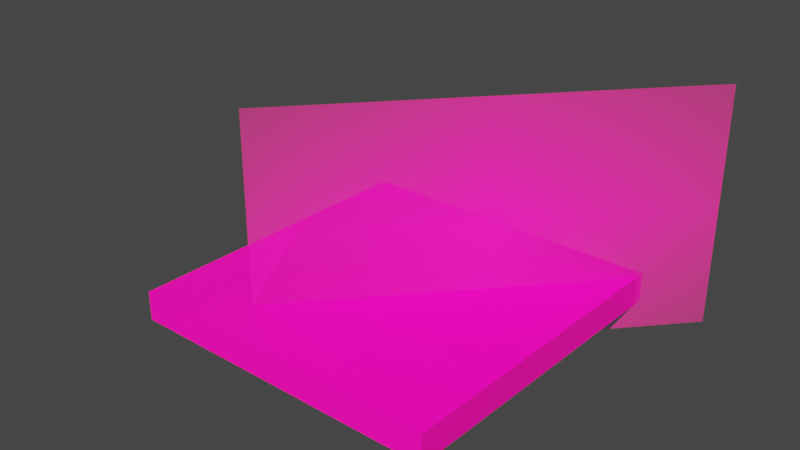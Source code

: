# Source: example.blend  (saved by Blender 2.90.8; exported with 4.5.12 LTS)
import bpy
from mathutils import Matrix  # noqa: F401  (used for matrix-valued properties, if any)

bpy.ops.wm.read_factory_settings(use_empty=True)
scene = bpy.context.scene
scene.name = 'Scene'

# ---- collections
col_collection = bpy.data.collections.new('Collection'); scene.collection.children.link(col_collection)

# ---- images (referenced by path relative to the original .blend; pixels are not part of the script)
import os
ASSET_DIR = os.environ.get("B2B_ASSET_DIR", "")  # directory of the original .blend (textures are referenced by path, not embedded)
HERE = os.path.dirname(os.path.abspath(__file__))  # packed textures are extracted next to this script under _unpacked/

def load_image(name, relpath, width, height, colorspace="sRGB"):
    """Load a texture the original file referenced (path relative to the .blend, or extracted next to this script)."""
    p = next((c for c in (os.path.join(HERE, relpath), os.path.join(ASSET_DIR, relpath)) if relpath and os.path.exists(c)), "")
    if p:
        img = bpy.data.images.load(p, check_existing=True)
        img.name = name
    else:  # same state as the original file: an image datablock whose file is absent (Cycles renders it pink)
        img = bpy.data.images.new(name, width, height)
        img.source = "FILE"
        img.filepath = "//" + (relpath or name)
    img.colorspace_settings.name = colorspace
    return img
img_1280px_van_gogh___starry_night___google_art_project_jpg = load_image('1280px-Van_Gogh_-_Starry_Night_-_Google_Art_Project.jpg', 'textures/1280px-Van_Gogh_-_Starry_Night_-_Google_Art_Project.jpg', 1024, 1024, 'sRGB')
img_0001_png = load_image('0001.png', '0001.png', 1024, 1024, 'sRGB')

# ---- materials (node trees are filled in below, after node groups)
mat_material = bpy.data.materials.new('Material')
mat_material.alpha_threshold = 0.0
mat_material.line_color = (0.0, 0.0, 0.0, 1.0)
mat_0001 = bpy.data.materials.new('0001')
mat_0001.surface_render_method = 'BLENDED'
mat_0001.blend_method = 'BLEND'

# ---- material node trees
mat_material.use_nodes = True; mat_material.node_tree.nodes.clear()
_N = mat_material.node_tree.nodes; _L = mat_material.node_tree.links
n0 = _N.new('ShaderNodeOutputMaterial'); n0.name = 'Material Output'; n0.location = (300, 300)
n1 = _N.new('ShaderNodeBsdfPrincipled'); n1.name = 'Principled BSDF'; n1.location = (10, 300)
n1.distribution = 'GGX'
n1.subsurface_method = 'BURLEY'
n1.inputs[2].default_value = 0.4
n1.inputs[3].default_value = 1.45
n1.inputs[27].default_value = (0.0, 0.0, 0.0, 1.0)
n1.inputs[28].default_value = 1.0
n2 = _N.new('ShaderNodeMapping'); n2.name = 'Mapping'; n2.location = (-628, 176)
n2.width = 240
n3 = _N.new('ShaderNodeTexCoord'); n3.name = 'Texture Coordinate'; n3.location = (-828, 159)
n4 = _N.new('ShaderNodeTexImage'); n4.name = 'Image Texture'; n4.location = (-328, 147)
n4.image = img_1280px_van_gogh___starry_night___google_art_project_jpg
_L.new(n1.outputs[0], n0.inputs[0])
_L.new(n4.outputs[0], n1.inputs[0])
_L.new(n2.outputs[0], n4.inputs[0])
_L.new(n3.outputs[2], n2.inputs[0])
n0.is_active_output = True
mat_0001.use_nodes = True; mat_0001.node_tree.nodes.clear()
_N = mat_0001.node_tree.nodes; _L = mat_0001.node_tree.links
n0 = _N.new('ShaderNodeOutputMaterial'); n0.name = 'Material Output'; n0.location = (300, 300)
n1 = _N.new('ShaderNodeTexImage'); n1.name = 'Image Texture'; n1.location = (-200, 300)
n1.image = img_0001_png
n1.extension = 'CLIP'
n2 = _N.new('ShaderNodeBsdfPrincipled'); n2.name = 'Principled BSDF'; n2.location = (0, 300)
n2.distribution = 'GGX'
n2.subsurface_method = 'BURLEY'
n2.inputs[2].default_value = 1.0
n2.inputs[3].default_value = 1.45
n2.inputs[27].default_value = (0.0, 0.0, 0.0, 1.0)
n2.inputs[28].default_value = 1.0
_L.new(n1.outputs[0], n2.inputs[0])
_L.new(n1.outputs[1], n2.inputs[4])
_L.new(n2.outputs[0], n0.inputs[0])
n0.is_active_output = True

# ---- world
world_world = bpy.data.worlds.new('World'); scene.world = world_world
world_world.use_nodes = True; world_world.node_tree.nodes.clear()
_N = world_world.node_tree.nodes; _L = world_world.node_tree.links
n0 = _N.new('ShaderNodeOutputWorld'); n0.name = 'World Output'; n0.location = (300, 300)
n1 = _N.new('ShaderNodeBackground'); n1.name = 'Background'; n1.location = (10, 300)
n1.inputs[0].default_value = (0.05088, 0.05088, 0.05088, 1.0)
_L.new(n1.outputs[0], n0.inputs[0])
n0.is_active_output = True
world_world.color = (0.05088, 0.05088, 0.05088)
world_world.use_sun_shadow = False
world_world.sun_shadow_jitter_overblur = 0.0

# ---- cameras
cam_camera = bpy.data.cameras.new('Camera')
cam_camera.clip_end = 100.0
cam_camera.ortho_scale = 7.314

# ---- lights
light_sun = bpy.data.lights.new('Sun', 'SUN')
light_sun.color = (1.0, 0.6928, 0.259)
light_sun.transmission_factor = 0.0
light_sun.energy = 7.07
light_sun.shadow_soft_size = 0.125

# ---- meshes
me_cube = bpy.data.meshes.new('Cube')
me_cube.from_pydata([(1.824, 1.824, 0.1659), (1.824, 1.824, -0.1659), (1.824, -1.824, 0.1659), (1.824, -1.824, -0.1659), (-1.824, 1.824, 0.1659), (-1.824, 1.824, -0.1659), (-1.824, -1.824, 0.1659), (-1.824, -1.824, -0.1659)], [], [(0, 4, 6, 2), (3, 2, 6, 7), (7, 6, 4, 5), (5, 1, 3, 7), (1, 0, 2, 3), (5, 4, 0, 1)])
_uv = me_cube.uv_layers.new(name='UVMap')
_uv.uv.foreach_set('vector', [0.625, 0.5, 0.875, 0.5, 0.875, 0.75, 0.625, 0.75, 0.375, 0.75, 0.625, 0.75, 0.625, 1.0, 0.375, 1.0, 0.375, 0.0, 0.625, 0.0, 0.625, 0.25, 0.375, 0.25, 0.125, 0.5, 0.375, 0.5, 0.375, 0.75, 0.125, 0.75, 0.375, 0.5, 0.625, 0.5, 0.625, 0.75, 0.375, 0.75, 0.375, 0.25, 0.625, 0.25, 0.625, 0.5, 0.375, 0.5])
me_cube.materials.append(mat_material)
me_cube.use_remesh_preserve_volume = False
me_cube.use_remesh_preserve_attributes = False
me_cube.use_mirror_vertex_groups = False
me_cube.update()
me_0001 = bpy.data.meshes.new('0001')
me_0001.from_pydata([(-0.8889, -0.5, 0.0), (0.8889, -0.5, 0.0), (-0.8889, 0.5, 0.0), (0.8889, 0.5, 0.0)], [], [(0, 1, 3, 2)])
_uv = me_0001.uv_layers.new(name='UVMap')
_uv.uv.foreach_set('vector', [0.0, 0.0, 1.0, 0.0, 1.0, 1.0, 0.0, 1.0])
me_0001.materials.append(mat_0001)
me_0001.use_remesh_fix_poles = True
me_0001.use_remesh_preserve_attributes = False
me_0001.use_mirror_vertex_groups = False
me_0001.update()

# ---- objects
ob_cube = bpy.data.objects.new('Cube', me_cube)
ob_camera = bpy.data.objects.new('Camera', cam_camera)
ob_empty = bpy.data.objects.new('Empty', None)
ob_0001 = bpy.data.objects.new('0001', me_0001)
ob_sun = bpy.data.objects.new('Sun', light_sun)

# ---- transforms, parenting, visibility, modifiers, constraints
ob_cube.location = (2.98e-08, 0.0, -0.908)
ob_cube.lock_rotations_4d = False
ob_cube.empty_display_type = 'ARROWS'
ob_cube.lineart.crease_threshold = 0.0
ob_camera.parent = ob_empty
ob_camera.location = (7.359, -6.926, 4.958)
ob_camera.rotation_euler = (1.109, 0.0, 0.8149)
ob_camera.lock_rotations_4d = False
ob_camera.empty_display_type = 'ARROWS'
ob_camera.color = (0.0, 0.0, 0.0, 0.0)
ob_camera.display_type = 'WIRE'
ob_camera.lineart.crease_threshold = 0.0
ob_empty.location = (0.0, 0.0, 0.0)
ob_empty.rotation_euler = (0.0, -0.0, -0.1041)
ob_empty.lineart.crease_threshold = 0.0
ob_0001.location = (0.7675, 0.5002, 0.003232)
ob_0001.rotation_euler = (1.571, -0.0, 0.8541)
ob_0001.scale = (2.709, 2.709, 2.709)
ob_0001.lineart.crease_threshold = 0.0
ob_sun.location = (3.599, 3.87, 0.1046)
ob_sun.rotation_euler = (0.536, 0.7059, -0.3085)
ob_sun.lineart.crease_threshold = 0.0

# ---- collection membership
col_collection.objects.link(ob_cube)
col_collection.objects.link(ob_camera)
col_collection.objects.link(ob_empty)
col_collection.objects.link(ob_0001)
col_collection.objects.link(ob_sun)

# ---- scene / render settings (as saved in the file)
scene.camera = ob_camera
scene.frame_start = 1; scene.frame_end = 250; scene.frame_set(20)
scene.render.engine = 'CYCLES'
scene.render.image_settings.file_format = 'FFMPEG'
scene.render.image_settings.color_mode = 'RGB'
scene.render.fps = 30
scene.cycles.use_denoising = False
scene.cycles.samples = 128
scene.cycles.sampling_pattern = 'TABULATED_SOBOL'
scene.cycles.use_adaptive_sampling = False
scene.cycles.use_light_tree = False
scene.view_settings.view_transform = 'Filmic'
bpy.context.view_layer.update()
